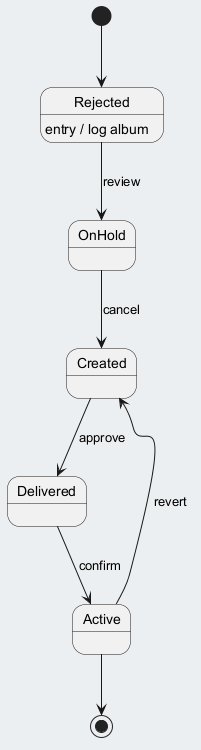

The diagram above was rendered by PlantUML. Its source (embedded in the PNG):
@startuml
skinparam backgroundColor #ECEFF1
skinparam classBackgroundColor #FFFFFF
skinparam classBorderColor #455A64
[*] --> Rejected
Rejected --> OnHold : review
Rejected : entry / log album
OnHold --> Created : cancel
Created --> Delivered : approve
Delivered --> Active : confirm
Active --> Created : revert
Active --> [*]
@enduml